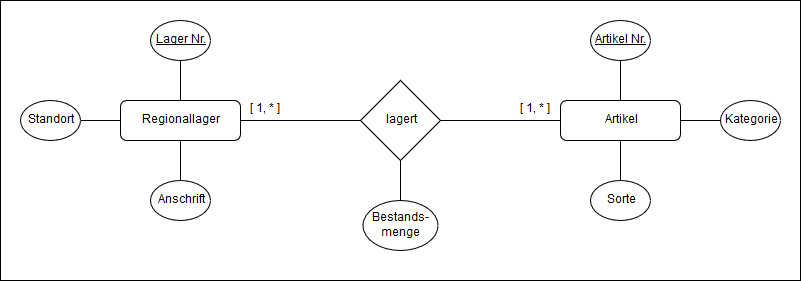

The diagram above was exported from draw.io. Its source (the exported page's mxGraphModel, read from the mxfile embedded in the PNG):
<mxGraphModel dx="866" dy="439" grid="1" gridSize="10" guides="1" tooltips="1" connect="1" arrows="1" fold="1" page="1" pageScale="1" pageWidth="827" pageHeight="1169" background="#ffffff" math="0" shadow="0">
  <root>
    <mxCell id="0" />
    <mxCell id="1" parent="0" />
    <mxCell id="53" value="" style="rounded=0;whiteSpace=wrap;html=1;align=center;fillColor=none;" vertex="1" parent="1">
      <mxGeometry y="200" width="800" height="280" as="geometry" />
    </mxCell>
    <mxCell id="18" value="" style="edgeStyle=none;rounded=0;html=1;endArrow=none;endFill=0;jettySize=auto;orthogonalLoop=1;" edge="1" parent="1" source="2" target="12">
      <mxGeometry relative="1" as="geometry" />
    </mxCell>
    <mxCell id="27" value="" style="edgeStyle=none;rounded=0;html=1;endArrow=none;endFill=0;jettySize=auto;orthogonalLoop=1;" edge="1" parent="1" source="2" target="9">
      <mxGeometry relative="1" as="geometry" />
    </mxCell>
    <mxCell id="2" value="Regionallager" style="rounded=1;whiteSpace=wrap;html=1;" vertex="1" parent="1">
      <mxGeometry x="120" y="300" width="120" height="40" as="geometry" />
    </mxCell>
    <mxCell id="4" style="edgeStyle=orthogonalEdgeStyle;rounded=0;html=1;exitX=0;exitY=0.5;entryX=1;entryY=0.5;jettySize=auto;orthogonalLoop=1;endArrow=none;endFill=0;" edge="1" parent="1" source="3" target="2">
      <mxGeometry relative="1" as="geometry" />
    </mxCell>
    <mxCell id="29" value="" style="edgeStyle=none;rounded=0;html=1;endArrow=none;endFill=0;jettySize=auto;orthogonalLoop=1;" edge="1" parent="1" source="3" target="28">
      <mxGeometry relative="1" as="geometry" />
    </mxCell>
    <mxCell id="3" value="lagert" style="rhombus;whiteSpace=wrap;html=1;" vertex="1" parent="1">
      <mxGeometry x="360" y="280" width="80" height="80" as="geometry" />
    </mxCell>
    <mxCell id="7" value="" style="edgeStyle=orthogonalEdgeStyle;rounded=0;html=1;endArrow=none;endFill=0;jettySize=auto;orthogonalLoop=1;entryX=1;entryY=0.5;" edge="1" parent="1" source="5" target="3">
      <mxGeometry relative="1" as="geometry">
        <mxPoint x="480" y="320" as="targetPoint" />
      </mxGeometry>
    </mxCell>
    <mxCell id="22" value="" style="edgeStyle=none;rounded=0;html=1;endArrow=none;endFill=0;jettySize=auto;orthogonalLoop=1;" edge="1" parent="1" source="5" target="19">
      <mxGeometry relative="1" as="geometry" />
    </mxCell>
    <mxCell id="23" value="" style="edgeStyle=none;rounded=0;html=1;endArrow=none;endFill=0;jettySize=auto;orthogonalLoop=1;" edge="1" parent="1" source="5" target="20">
      <mxGeometry relative="1" as="geometry" />
    </mxCell>
    <mxCell id="24" value="" style="edgeStyle=none;rounded=0;html=1;endArrow=none;endFill=0;jettySize=auto;orthogonalLoop=1;" edge="1" parent="1" source="5" target="21">
      <mxGeometry relative="1" as="geometry" />
    </mxCell>
    <mxCell id="5" value="&lt;div&gt;Artikel&lt;/div&gt;" style="rounded=1;whiteSpace=wrap;html=1;" vertex="1" parent="1">
      <mxGeometry x="560" y="300" width="120" height="40" as="geometry" />
    </mxCell>
    <mxCell id="16" value="" style="edgeStyle=none;rounded=0;html=1;endArrow=none;endFill=0;jettySize=auto;orthogonalLoop=1;" edge="1" parent="1" source="8" target="2">
      <mxGeometry relative="1" as="geometry" />
    </mxCell>
    <mxCell id="8" value="&lt;div&gt;Standort&lt;/div&gt;" style="ellipse;whiteSpace=wrap;html=1;" vertex="1" parent="1">
      <mxGeometry x="20" y="300" width="60" height="40" as="geometry" />
    </mxCell>
    <mxCell id="9" value="Anschrift" style="ellipse;whiteSpace=wrap;html=1;" vertex="1" parent="1">
      <mxGeometry x="150" y="380" width="60" height="40" as="geometry" />
    </mxCell>
    <mxCell id="12" value="&lt;u&gt;Lager Nr.&lt;/u&gt;" style="ellipse;whiteSpace=wrap;html=1;" vertex="1" parent="1">
      <mxGeometry x="150" y="220" width="60" height="40" as="geometry" />
    </mxCell>
    <mxCell id="19" value="&lt;u&gt;Artikel Nr.&lt;br&gt;&lt;/u&gt;" style="ellipse;whiteSpace=wrap;html=1;" vertex="1" parent="1">
      <mxGeometry x="590" y="220" width="60" height="40" as="geometry" />
    </mxCell>
    <mxCell id="20" value="Kategorie" style="ellipse;whiteSpace=wrap;html=1;" vertex="1" parent="1">
      <mxGeometry x="720" y="300" width="60" height="40" as="geometry" />
    </mxCell>
    <mxCell id="21" value="Sorte" style="ellipse;whiteSpace=wrap;html=1;" vertex="1" parent="1">
      <mxGeometry x="590" y="380" width="60" height="40" as="geometry" />
    </mxCell>
    <mxCell id="28" value="Bestands-menge" style="ellipse;whiteSpace=wrap;html=1;" vertex="1" parent="1">
      <mxGeometry x="362.5" y="400" width="75" height="50" as="geometry" />
    </mxCell>
    <mxCell id="30" value="[ 1, &lt;span style=&quot;background-color: rgb(255 , 255 , 255)&quot;&gt;* &lt;/span&gt;]" style="text;html=1;resizable=0;points=[];autosize=1;align=center;verticalAlign=top;spacingTop=-4;" vertex="1" parent="1">
      <mxGeometry x="240" y="300" width="50" height="20" as="geometry" />
    </mxCell>
    <mxCell id="31" value="[ 1, * ]" style="text;html=1;resizable=0;points=[];autosize=1;align=center;verticalAlign=top;spacingTop=-4;" vertex="1" parent="1">
      <mxGeometry x="510" y="300" width="50" height="20" as="geometry" />
    </mxCell>
  </root>
</mxGraphModel>